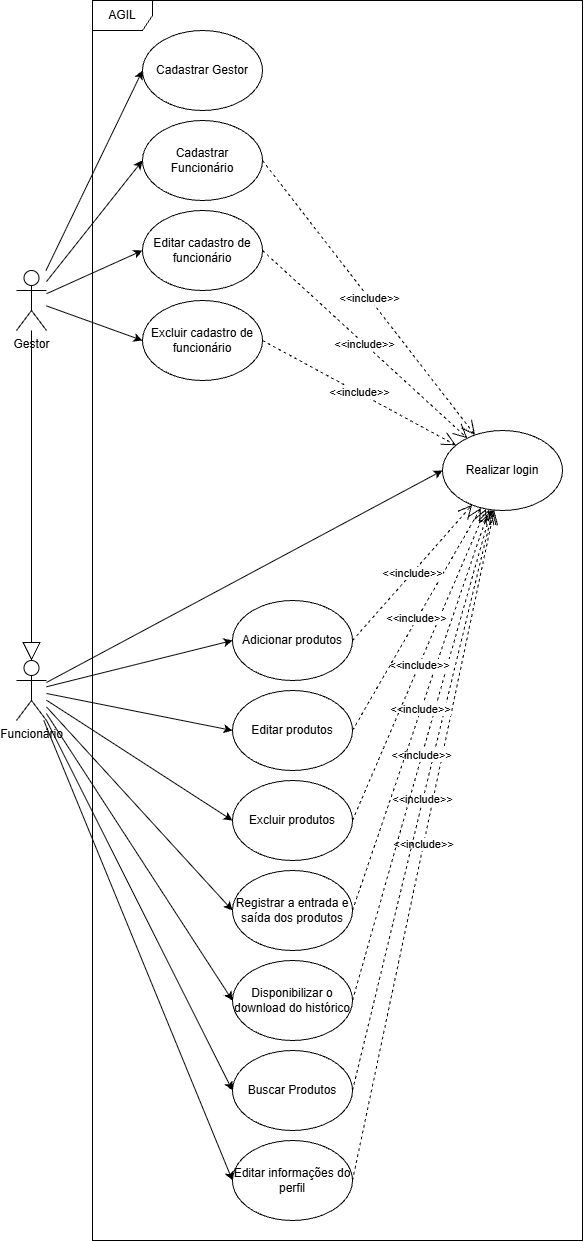

The diagram above was exported from draw.io. Its source (the exported page's mxGraphModel, read from the mxfile embedded in the PNG):
<mxGraphModel dx="2567" dy="1278" grid="1" gridSize="10" guides="1" tooltips="1" connect="1" arrows="1" fold="1" page="1" pageScale="1" pageWidth="827" pageHeight="1169" math="0" shadow="0">
  <root>
    <mxCell id="0" />
    <mxCell id="1" parent="0" />
    <mxCell id="_q0Kjp1yqUMltHANmxf2-40" edge="1" parent="1" source="_q0Kjp1yqUMltHANmxf2-14" style="rounded=0;orthogonalLoop=1;jettySize=auto;html=1;entryX=0;entryY=0.5;entryDx=0;entryDy=0;" target="_q0Kjp1yqUMltHANmxf2-15">
      <mxGeometry relative="1" as="geometry" />
    </mxCell>
    <mxCell id="_q0Kjp1yqUMltHANmxf2-41" edge="1" parent="1" source="_q0Kjp1yqUMltHANmxf2-14" style="rounded=0;orthogonalLoop=1;jettySize=auto;html=1;entryX=0;entryY=0.5;entryDx=0;entryDy=0;" target="_q0Kjp1yqUMltHANmxf2-31">
      <mxGeometry relative="1" as="geometry" />
    </mxCell>
    <mxCell id="_q0Kjp1yqUMltHANmxf2-42" edge="1" parent="1" source="_q0Kjp1yqUMltHANmxf2-14" style="rounded=0;orthogonalLoop=1;jettySize=auto;html=1;entryX=0;entryY=0.5;entryDx=0;entryDy=0;" target="_q0Kjp1yqUMltHANmxf2-35">
      <mxGeometry relative="1" as="geometry" />
    </mxCell>
    <mxCell id="_q0Kjp1yqUMltHANmxf2-43" edge="1" parent="1" source="_q0Kjp1yqUMltHANmxf2-14" style="rounded=0;orthogonalLoop=1;jettySize=auto;html=1;entryX=0;entryY=0.5;entryDx=0;entryDy=0;" target="_q0Kjp1yqUMltHANmxf2-36">
      <mxGeometry relative="1" as="geometry" />
    </mxCell>
    <mxCell id="_q0Kjp1yqUMltHANmxf2-14" parent="1" style="shape=umlActor;verticalLabelPosition=bottom;verticalAlign=top;html=1;outlineConnect=0;" value="Gestor" vertex="1">
      <mxGeometry height="60" width="30" x="214" y="560" as="geometry" />
    </mxCell>
    <mxCell id="_q0Kjp1yqUMltHANmxf2-15" parent="1" style="ellipse;whiteSpace=wrap;html=1;" value="&lt;div&gt;Cadastrar Gestor&lt;/div&gt;" vertex="1">
      <mxGeometry height="80" width="120" x="340" y="320" as="geometry" />
    </mxCell>
    <mxCell id="_q0Kjp1yqUMltHANmxf2-16" parent="1" style="ellipse;whiteSpace=wrap;html=1;" value="Realizar login" vertex="1">
      <mxGeometry height="80" width="120" x="640" y="720" as="geometry" />
    </mxCell>
    <mxCell id="_q0Kjp1yqUMltHANmxf2-17" parent="1" style="ellipse;whiteSpace=wrap;html=1;" value="Adicionar produtos" vertex="1">
      <mxGeometry height="80" width="120" x="430" y="890" as="geometry" />
    </mxCell>
    <mxCell id="_q0Kjp1yqUMltHANmxf2-18" parent="1" style="ellipse;whiteSpace=wrap;html=1;" value="Editar produtos" vertex="1">
      <mxGeometry height="80" width="120" x="430" y="980" as="geometry" />
    </mxCell>
    <mxCell id="_q0Kjp1yqUMltHANmxf2-19" parent="1" style="ellipse;whiteSpace=wrap;html=1;" value="Excluir produtos" vertex="1">
      <mxGeometry height="80" width="120" x="430" y="1070" as="geometry" />
    </mxCell>
    <mxCell id="_q0Kjp1yqUMltHANmxf2-20" parent="1" style="ellipse;whiteSpace=wrap;html=1;" value="Disponibilizar o download do histórico" vertex="1">
      <mxGeometry height="80" width="120" x="430" y="1250" as="geometry" />
    </mxCell>
    <mxCell id="_q0Kjp1yqUMltHANmxf2-21" parent="1" style="ellipse;whiteSpace=wrap;html=1;" value="Buscar Produtos" vertex="1">
      <mxGeometry height="80" width="120" x="430" y="1340" as="geometry" />
    </mxCell>
    <mxCell id="_q0Kjp1yqUMltHANmxf2-45" edge="1" parent="1" source="_q0Kjp1yqUMltHANmxf2-30" style="rounded=0;orthogonalLoop=1;jettySize=auto;html=1;entryX=0;entryY=0.5;entryDx=0;entryDy=0;" target="_q0Kjp1yqUMltHANmxf2-16">
      <mxGeometry relative="1" as="geometry" />
    </mxCell>
    <mxCell id="_q0Kjp1yqUMltHANmxf2-47" edge="1" parent="1" source="_q0Kjp1yqUMltHANmxf2-30" style="rounded=0;orthogonalLoop=1;jettySize=auto;html=1;entryX=0;entryY=0.5;entryDx=0;entryDy=0;" target="_q0Kjp1yqUMltHANmxf2-17">
      <mxGeometry relative="1" as="geometry" />
    </mxCell>
    <mxCell id="_q0Kjp1yqUMltHANmxf2-48" edge="1" parent="1" source="_q0Kjp1yqUMltHANmxf2-30" style="rounded=0;orthogonalLoop=1;jettySize=auto;html=1;entryX=0;entryY=0.5;entryDx=0;entryDy=0;" target="_q0Kjp1yqUMltHANmxf2-18">
      <mxGeometry relative="1" as="geometry" />
    </mxCell>
    <mxCell id="_q0Kjp1yqUMltHANmxf2-49" edge="1" parent="1" source="_q0Kjp1yqUMltHANmxf2-30" style="rounded=0;orthogonalLoop=1;jettySize=auto;html=1;entryX=0;entryY=0.5;entryDx=0;entryDy=0;" target="_q0Kjp1yqUMltHANmxf2-19">
      <mxGeometry relative="1" as="geometry" />
    </mxCell>
    <mxCell id="_q0Kjp1yqUMltHANmxf2-50" edge="1" parent="1" source="_q0Kjp1yqUMltHANmxf2-30" style="rounded=0;orthogonalLoop=1;jettySize=auto;html=1;entryX=0;entryY=0.5;entryDx=0;entryDy=0;" target="_q0Kjp1yqUMltHANmxf2-33">
      <mxGeometry relative="1" as="geometry" />
    </mxCell>
    <mxCell id="_q0Kjp1yqUMltHANmxf2-51" edge="1" parent="1" source="_q0Kjp1yqUMltHANmxf2-30" style="rounded=0;orthogonalLoop=1;jettySize=auto;html=1;entryX=0;entryY=0.5;entryDx=0;entryDy=0;" target="_q0Kjp1yqUMltHANmxf2-20">
      <mxGeometry relative="1" as="geometry" />
    </mxCell>
    <mxCell id="_q0Kjp1yqUMltHANmxf2-52" edge="1" parent="1" source="_q0Kjp1yqUMltHANmxf2-30" style="rounded=0;orthogonalLoop=1;jettySize=auto;html=1;entryX=0;entryY=0.5;entryDx=0;entryDy=0;" target="_q0Kjp1yqUMltHANmxf2-21">
      <mxGeometry relative="1" as="geometry" />
    </mxCell>
    <mxCell id="_q0Kjp1yqUMltHANmxf2-53" edge="1" parent="1" source="_q0Kjp1yqUMltHANmxf2-30" style="rounded=0;orthogonalLoop=1;jettySize=auto;html=1;entryX=0;entryY=0.5;entryDx=0;entryDy=0;" target="_q0Kjp1yqUMltHANmxf2-34">
      <mxGeometry relative="1" as="geometry" />
    </mxCell>
    <mxCell id="_q0Kjp1yqUMltHANmxf2-30" parent="1" style="shape=umlActor;verticalLabelPosition=bottom;verticalAlign=top;html=1;outlineConnect=0;" value="Funcionário" vertex="1">
      <mxGeometry height="60" width="30" x="214" y="950" as="geometry" />
    </mxCell>
    <mxCell id="_q0Kjp1yqUMltHANmxf2-31" parent="1" style="ellipse;whiteSpace=wrap;html=1;" value="&lt;div&gt;Cadastrar Funcionário&lt;/div&gt;" vertex="1">
      <mxGeometry height="80" width="120" x="340" y="410" as="geometry" />
    </mxCell>
    <mxCell id="_q0Kjp1yqUMltHANmxf2-33" parent="1" style="ellipse;whiteSpace=wrap;html=1;" value="Registrar a entrada e saída dos produtos" vertex="1">
      <mxGeometry height="80" width="120" x="430" y="1160" as="geometry" />
    </mxCell>
    <mxCell id="_q0Kjp1yqUMltHANmxf2-34" parent="1" style="ellipse;whiteSpace=wrap;html=1;" value="Editar informações do perfil" vertex="1">
      <mxGeometry height="80" width="120" x="430" y="1430" as="geometry" />
    </mxCell>
    <mxCell id="_q0Kjp1yqUMltHANmxf2-35" parent="1" style="ellipse;whiteSpace=wrap;html=1;" value="Editar cadastro de funcionário" vertex="1">
      <mxGeometry height="80" width="120" x="340" y="500" as="geometry" />
    </mxCell>
    <mxCell id="_q0Kjp1yqUMltHANmxf2-36" parent="1" style="ellipse;whiteSpace=wrap;html=1;" value="Excluir cadastro de funcionário" vertex="1">
      <mxGeometry height="80" width="120" x="340" y="590" as="geometry" />
    </mxCell>
    <mxCell id="_q0Kjp1yqUMltHANmxf2-69" edge="1" parent="1" source="_q0Kjp1yqUMltHANmxf2-31" style="endArrow=open;endSize=12;dashed=1;html=1;rounded=0;exitX=1;exitY=0.5;exitDx=0;exitDy=0;" target="_q0Kjp1yqUMltHANmxf2-16" value="&amp;lt;&amp;lt;include&amp;gt;&amp;gt;">
      <mxGeometry relative="1" width="160" as="geometry">
        <mxPoint x="760" y="770" as="sourcePoint" />
        <mxPoint x="1000" y="890" as="targetPoint" />
      </mxGeometry>
    </mxCell>
    <mxCell id="_q0Kjp1yqUMltHANmxf2-70" edge="1" parent="1" source="_q0Kjp1yqUMltHANmxf2-35" style="endArrow=open;endSize=12;dashed=1;html=1;rounded=0;exitX=1;exitY=0.5;exitDx=0;exitDy=0;" target="_q0Kjp1yqUMltHANmxf2-16" value="&amp;lt;&amp;lt;include&amp;gt;&amp;gt;">
      <mxGeometry relative="1" width="160" as="geometry">
        <mxPoint x="690" y="389.5" as="sourcePoint" />
        <mxPoint x="845" y="790.5" as="targetPoint" />
      </mxGeometry>
    </mxCell>
    <mxCell id="_q0Kjp1yqUMltHANmxf2-71" edge="1" parent="1" source="_q0Kjp1yqUMltHANmxf2-36" style="endArrow=open;endSize=12;dashed=1;html=1;rounded=0;exitX=1;exitY=0.5;exitDx=0;exitDy=0;" target="_q0Kjp1yqUMltHANmxf2-16" value="&amp;lt;&amp;lt;include&amp;gt;&amp;gt;">
      <mxGeometry relative="1" width="160" as="geometry">
        <mxPoint x="690" y="390" as="sourcePoint" />
        <mxPoint x="845" y="791" as="targetPoint" />
      </mxGeometry>
    </mxCell>
    <mxCell id="_q0Kjp1yqUMltHANmxf2-73" edge="1" parent="1" source="_q0Kjp1yqUMltHANmxf2-34" style="endArrow=open;endSize=12;dashed=1;html=1;rounded=0;exitX=1;exitY=0.5;exitDx=0;exitDy=0;" target="_q0Kjp1yqUMltHANmxf2-16" value="&amp;lt;&amp;lt;include&amp;gt;&amp;gt;">
      <mxGeometry relative="1" width="160" as="geometry">
        <mxPoint x="730" y="1350" as="sourcePoint" />
        <mxPoint x="885" y="1751" as="targetPoint" />
      </mxGeometry>
    </mxCell>
    <mxCell id="_q0Kjp1yqUMltHANmxf2-74" edge="1" parent="1" source="_q0Kjp1yqUMltHANmxf2-21" style="endArrow=open;endSize=12;dashed=1;html=1;rounded=0;exitX=1;exitY=0.5;exitDx=0;exitDy=0;" target="_q0Kjp1yqUMltHANmxf2-16" value="&amp;lt;&amp;lt;include&amp;gt;&amp;gt;">
      <mxGeometry relative="1" width="160" as="geometry">
        <mxPoint x="710" y="1240" as="sourcePoint" />
        <mxPoint x="865" y="1641" as="targetPoint" />
      </mxGeometry>
    </mxCell>
    <mxCell id="_q0Kjp1yqUMltHANmxf2-75" edge="1" parent="1" source="_q0Kjp1yqUMltHANmxf2-20" style="endArrow=open;endSize=12;dashed=1;html=1;rounded=0;exitX=1;exitY=0.5;exitDx=0;exitDy=0;" target="_q0Kjp1yqUMltHANmxf2-16" value="&amp;lt;&amp;lt;include&amp;gt;&amp;gt;">
      <mxGeometry relative="1" width="160" as="geometry">
        <mxPoint x="790" y="1020" as="sourcePoint" />
        <mxPoint x="945" y="1421" as="targetPoint" />
      </mxGeometry>
    </mxCell>
    <mxCell id="_q0Kjp1yqUMltHANmxf2-76" edge="1" parent="1" source="_q0Kjp1yqUMltHANmxf2-33" style="endArrow=open;endSize=12;dashed=1;html=1;rounded=0;exitX=1;exitY=0.5;exitDx=0;exitDy=0;" target="_q0Kjp1yqUMltHANmxf2-16" value="&amp;lt;&amp;lt;include&amp;gt;&amp;gt;">
      <mxGeometry relative="1" width="160" as="geometry">
        <mxPoint x="810" y="1120" as="sourcePoint" />
        <mxPoint x="820" y="690" as="targetPoint" />
      </mxGeometry>
    </mxCell>
    <mxCell id="_q0Kjp1yqUMltHANmxf2-77" edge="1" parent="1" source="_q0Kjp1yqUMltHANmxf2-19" style="endArrow=open;endSize=12;dashed=1;html=1;rounded=0;exitX=1;exitY=0.5;exitDx=0;exitDy=0;" target="_q0Kjp1yqUMltHANmxf2-16" value="&amp;lt;&amp;lt;include&amp;gt;&amp;gt;">
      <mxGeometry relative="1" width="160" as="geometry">
        <mxPoint x="650" y="1110" as="sourcePoint" />
        <mxPoint x="805" y="1511" as="targetPoint" />
      </mxGeometry>
    </mxCell>
    <mxCell id="_q0Kjp1yqUMltHANmxf2-78" edge="1" parent="1" source="_q0Kjp1yqUMltHANmxf2-18" style="endArrow=open;endSize=12;dashed=1;html=1;rounded=0;exitX=1;exitY=0.5;exitDx=0;exitDy=0;" target="_q0Kjp1yqUMltHANmxf2-16" value="&amp;lt;&amp;lt;include&amp;gt;&amp;gt;">
      <mxGeometry relative="1" width="160" as="geometry">
        <mxPoint x="700" y="930" as="sourcePoint" />
        <mxPoint x="855" y="1331" as="targetPoint" />
      </mxGeometry>
    </mxCell>
    <mxCell id="_q0Kjp1yqUMltHANmxf2-79" edge="1" parent="1" source="_q0Kjp1yqUMltHANmxf2-17" style="endArrow=open;endSize=12;dashed=1;html=1;rounded=0;exitX=1;exitY=0.5;exitDx=0;exitDy=0;" target="_q0Kjp1yqUMltHANmxf2-16" value="&amp;lt;&amp;lt;include&amp;gt;&amp;gt;">
      <mxGeometry relative="1" width="160" as="geometry">
        <mxPoint x="670" y="790" as="sourcePoint" />
        <mxPoint x="825" y="1191" as="targetPoint" />
      </mxGeometry>
    </mxCell>
    <mxCell id="_q0Kjp1yqUMltHANmxf2-80" parent="1" style="shape=umlFrame;whiteSpace=wrap;html=1;pointerEvents=0;" value="AGIL" vertex="1">
      <mxGeometry height="1240" width="490" x="290" y="290" as="geometry" />
    </mxCell>
    <mxCell id="_q0Kjp1yqUMltHANmxf2-81" edge="1" parent="1" source="_q0Kjp1yqUMltHANmxf2-14" style="endArrow=block;endSize=16;endFill=0;html=1;rounded=0;entryX=0.5;entryY=0;entryDx=0;entryDy=0;entryPerimeter=0;" target="_q0Kjp1yqUMltHANmxf2-30" value="">
      <mxGeometry relative="1" width="160" x="0.0013" as="geometry">
        <mxPoint as="offset" />
        <mxPoint x="320" y="570" as="sourcePoint" />
        <mxPoint x="480" y="570" as="targetPoint" />
      </mxGeometry>
    </mxCell>
  </root>
</mxGraphModel>